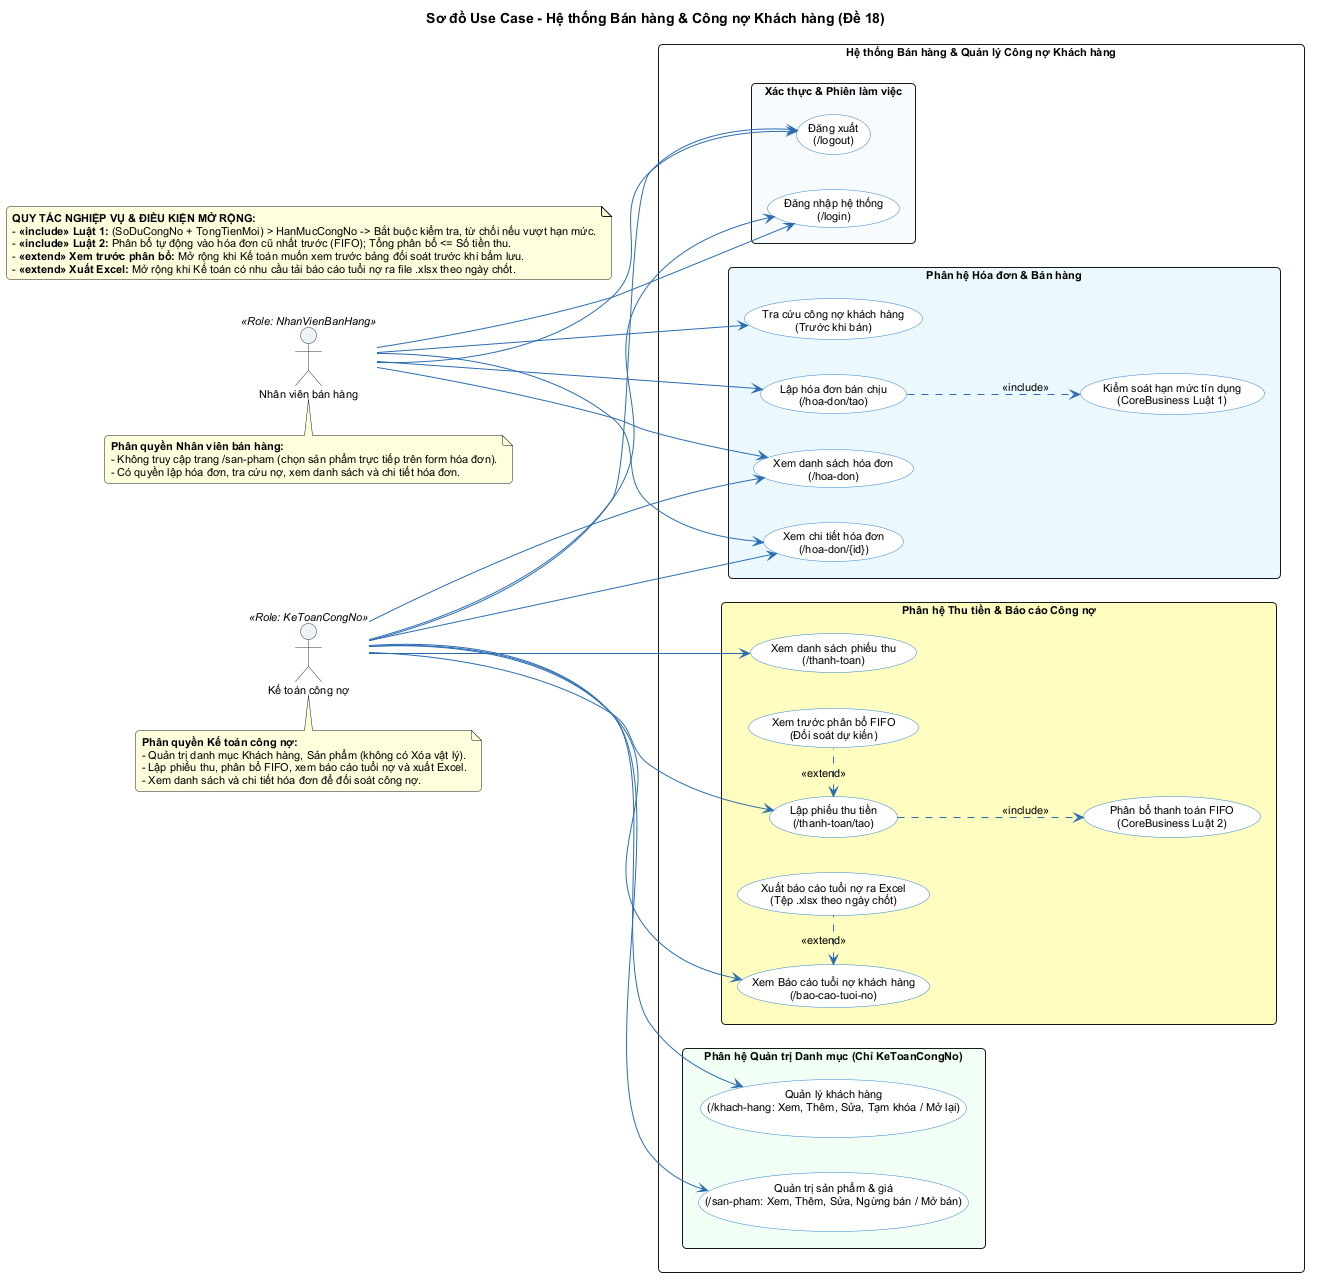

The diagram above was rendered by PlantUML. Its source (embedded in the PNG):
@startuml UseCase
title Sơ đồ Use Case - Hệ thống Bán hàng & Công nợ Khách hàng (Đề 18)

left to right direction
skinparam packageStyle rectangle
skinparam shadowing false
skinparam defaultFontName Arial
skinparam defaultFontSize 11
skinparam roundCorner 8

skinparam actor {
    BackgroundColor #EDF2F7
    BorderColor #2D3748
}

skinparam usecase {
    BackgroundColor #FFFFFF
    BorderColor #3182CE
    ArrowColor #2B6CB0
}

actor "Nhân viên bán hàng" as NVBH <<Role: NhanVienBanHang>>
actor "Kế toán công nợ" as KTCN <<Role: KeToanCongNo>>

rectangle "Hệ thống Bán hàng & Quản lý Công nợ Khách hàng" {
    ' Xác thực hệ thống
    package "Xác thực & Phiên làm việc" #F7FAFC {
        usecase "Đăng nhập hệ thống\n(/login)" as UC_Login
        usecase "Đăng xuất\n(/logout)" as UC_Logout
    }

    ' Nghiệp vụ Hóa đơn Bán hàng
    package "Phân hệ Hóa đơn & Bán hàng" #EBF8FF {
        usecase "Lập hóa đơn bán chịu\n(/hoa-don/tao)" as UC_LapHoaDon
        usecase "Kiểm soát hạn mức tín dụng\n(CoreBusiness Luật 1)" as UC_KiemSoatHanMuc
        usecase "Tra cứu công nợ khách hàng\n(Trước khi bán)" as UC_TraCuuCongNo
        usecase "Xem danh sách hóa đơn\n(/hoa-don)" as UC_XemHoaDon
        usecase "Xem chi tiết hóa đơn\n(/hoa-don/{id})" as UC_XemChiTietHoaDon
    }

    ' Nghiệp vụ Thu tiền & Báo cáo công nợ
    package "Phân hệ Thu tiền & Báo cáo Công nợ" #FEFCBF {
        usecase "Lập phiếu thu tiền\n(/thanh-toan/tao)" as UC_LapPhieuThu
        usecase "Phân bổ thanh toán FIFO\n(CoreBusiness Luật 2)" as UC_PhanBoFIFO
        usecase "Xem trước phân bổ FIFO\n(Đối soát dự kiến)" as UC_XemTruocFIFO
        usecase "Xem danh sách phiếu thu\n(/thanh-toan)" as UC_XemPhieuThu
        usecase "Xem Báo cáo tuổi nợ khách hàng\n(/bao-cao-tuoi-no)" as UC_XemBaoCaoTuoiNo
        usecase "Xuất báo cáo tuổi nợ ra Excel\n(Tệp .xlsx theo ngày chốt)" as UC_XuatExcel
    }

    ' Quản trị Danh mục (Chỉ dành cho Kế toán công nợ)
    package "Phân hệ Quản trị Danh mục (Chỉ KeToanCongNo)" #F0FFF4 {
        usecase "Quản lý khách hàng\n(/khach-hang: Xem, Thêm, Sửa, Tạm khóa / Mở lại)" as UC_QLKhachHang
        usecase "Quản trị sản phẩm & giá\n(/san-pham: Xem, Thêm, Sửa, Ngừng bán / Mở bán)" as UC_QLSanPham
    }
}

' =========================================================
' LIÊN KẾT TÁC NHÂN: NHÂN VIÊN BÁN HÀNG
' =========================================================
NVBH --> UC_Login
NVBH --> UC_Logout
NVBH --> UC_LapHoaDon
NVBH --> UC_TraCuuCongNo
NVBH --> UC_XemHoaDon
NVBH --> UC_XemChiTietHoaDon

' =========================================================
' LIÊN KẾT TÁC NHÂN: KẾ TOÁN CÔNG NỢ
' =========================================================
KTCN --> UC_Login
KTCN --> UC_Logout
KTCN --> UC_LapPhieuThu
KTCN --> UC_XemPhieuThu
KTCN --> UC_XemHoaDon
KTCN --> UC_XemChiTietHoaDon
KTCN --> UC_XemBaoCaoTuoiNo
KTCN --> UC_QLKhachHang
KTCN --> UC_QLSanPham

' =========================================================
' QUAN HỆ INCLUDE & EXTEND CHUẨN MỰC
' =========================================================
UC_LapHoaDon .down.> UC_KiemSoatHanMuc : <<include>>
UC_LapPhieuThu .down.> UC_PhanBoFIFO : <<include>>
UC_XemTruocFIFO .left.> UC_LapPhieuThu : <<extend>>
UC_XuatExcel .left.> UC_XemBaoCaoTuoiNo : <<extend>>

' =========================================================
' GHI CHÚ QUY TẮC & ĐỐI CHIẾU MÃ NGUỒN
' =========================================================
note as N_Rules
  <b>QUY TẮC NGHIỆP VỤ & ĐIỀU KIỆN MỞ RỘNG:</b>
  - <b><<include>> Luật 1:</b> (SoDuCongNo + TongTienMoi) > HanMucCongNo -> Bắt buộc kiểm tra, từ chối nếu vượt hạn mức.
  - <b><<include>> Luật 2:</b> Phân bổ tự động vào hóa đơn cũ nhất trước (FIFO); Tổng phân bổ <= Số tiền thu.
  - <b><<extend>> Xem trước phân bổ:</b> Mở rộng khi Kế toán muốn xem trước bảng đối soát trước khi bấm lưu.
  - <b><<extend>> Xuất Excel:</b> Mở rộng khi Kế toán có nhu cầu tải báo cáo tuổi nợ ra file .xlsx theo ngày chốt.
end note

note bottom of NVBH
  <b>Phân quyền Nhân viên bán hàng:</b>
  - Không truy cập trang /san-pham (chọn sản phẩm trực tiếp trên form hóa đơn).
  - Có quyền lập hóa đơn, tra cứu nợ, xem danh sách và chi tiết hóa đơn.
end note

note bottom of KTCN
  <b>Phân quyền Kế toán công nợ:</b>
  - Quản trị danh mục Khách hàng, Sản phẩm (không có Xóa vật lý).
  - Lập phiếu thu, phân bổ FIFO, xem báo cáo tuổi nợ và xuất Excel.
  - Xem danh sách và chi tiết hóa đơn để đối soát công nợ.
end note

@enduml